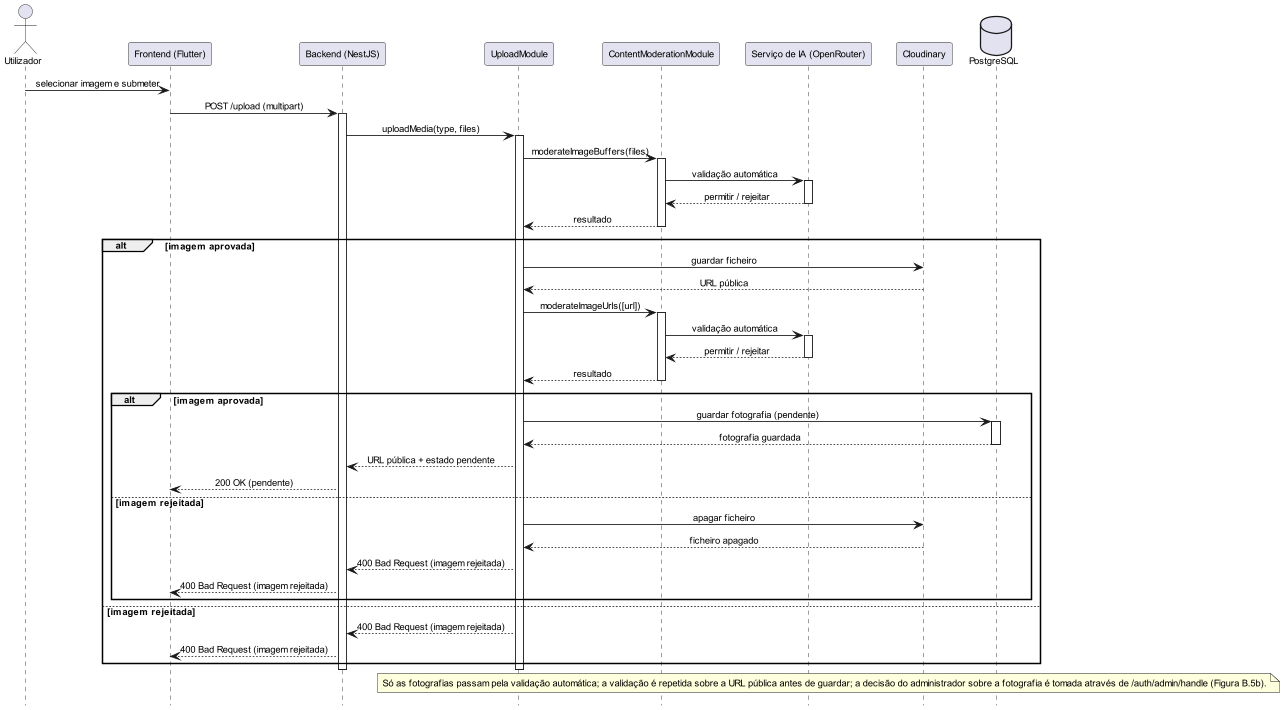

The diagram above was rendered by PlantUML. Its source (embedded in the PNG):
@startuml
scale 0.85
hide footbox
skinparam defaultFontName Arial
skinparam defaultFontSize 11
skinparam maxMessageSize 200
skinparam sequence {
  ParticipantPadding 10
  BoxPadding 8
  MessageAlign center
  ArrowThickness 1
}
actor Utilizador
participant "Frontend (Flutter)" as FE
participant "Backend (NestJS)" as API
participant "UploadModule" as UP
participant "ContentModerationModule" as MOD
participant "Serviço de IA (OpenRouter)" as AI
participant "Cloudinary" as Cloudinary
database "PostgreSQL" as DB

Utilizador -> FE: selecionar imagem e submeter
FE -> API: POST /upload (multipart)
activate API
API -> UP: uploadMedia(type, files)
activate UP
UP -> MOD: moderateImageBuffers(files)
activate MOD
MOD -> AI: validação automática
activate AI
AI --> MOD: permitir / rejeitar
deactivate AI
MOD --> UP: resultado
deactivate MOD
alt imagem aprovada
  UP -> Cloudinary: guardar ficheiro
  Cloudinary --> UP: URL pública
  UP -> MOD: moderateImageUrls([url])
  activate MOD
  MOD -> AI: validação automática
  activate AI
  AI --> MOD: permitir / rejeitar
  deactivate AI
  MOD --> UP: resultado
  deactivate MOD
  alt imagem aprovada
    UP -> DB: guardar fotografia (pendente)
    activate DB
    DB --> UP: fotografia guardada
    deactivate DB
    UP --> API: URL pública + estado pendente
    API --> FE: 200 OK (pendente)
  else imagem rejeitada
    UP -> Cloudinary: apagar ficheiro
    Cloudinary --> UP: ficheiro apagado
    UP --> API: 400 Bad Request (imagem rejeitada)
    API --> FE: 400 Bad Request (imagem rejeitada)
  end
else imagem rejeitada
  UP --> API: 400 Bad Request (imagem rejeitada)
  API --> FE: 400 Bad Request (imagem rejeitada)
end
deactivate UP
deactivate API

note over MOD,DB: Só as fotografias passam pela validação automática; a validação é repetida sobre a URL pública antes de guardar; a decisão do administrador sobre a fotografia é tomada através de /auth/admin/handle (Figura B.5b).

@enduml